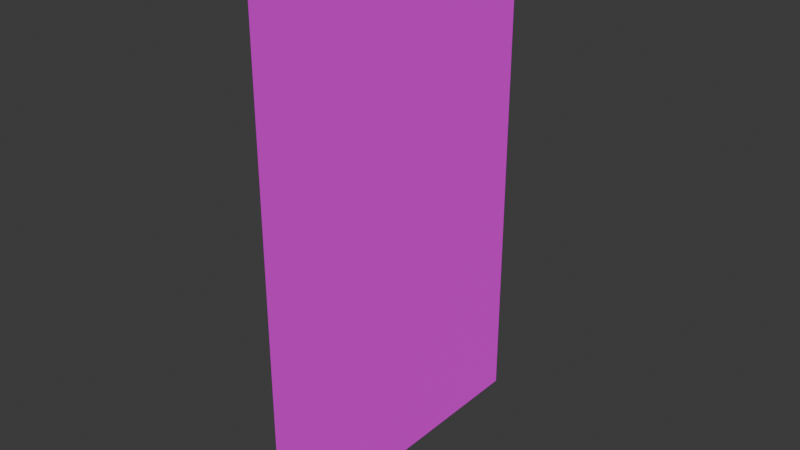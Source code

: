 # Source: Note.blend  (saved by Blender 4.1.24; exported with 4.5.12 LTS)
import bpy
from mathutils import Matrix  # noqa: F401  (used for matrix-valued properties, if any)

bpy.ops.wm.read_factory_settings(use_empty=True)
scene = bpy.context.scene
scene.name = 'Scene'

# ---- collections
col_collection = bpy.data.collections.new('Collection'); scene.collection.children.link(col_collection)

# ---- images (referenced by path relative to the original .blend; pixels are not part of the script)
import os
ASSET_DIR = os.environ.get("B2B_ASSET_DIR", "")  # directory of the original .blend (textures are referenced by path, not embedded)
HERE = os.path.dirname(os.path.abspath(__file__))  # packed textures are extracted next to this script under _unpacked/

def load_image(name, relpath, width, height, colorspace="sRGB"):
    """Load a texture the original file referenced (path relative to the .blend, or extracted next to this script)."""
    p = next((c for c in (os.path.join(HERE, relpath), os.path.join(ASSET_DIR, relpath)) if relpath and os.path.exists(c)), "")
    if p:
        img = bpy.data.images.load(p, check_existing=True)
        img.name = name
    else:  # same state as the original file: an image datablock whose file is absent (Cycles renders it pink)
        img = bpy.data.images.new(name, width, height)
        img.source = "FILE"
        img.filepath = "//" + (relpath or name)
    img.colorspace_settings.name = colorspace
    return img
img_untitled = load_image('Untitled', '', 128, 128, 'sRGB')

# ---- materials (node trees are filled in below, after node groups)
mat_material_002 = bpy.data.materials.new('Material.002')
mat_material_002.use_transparent_shadow = False

# ---- material node trees
mat_material_002.use_nodes = True; mat_material_002.node_tree.nodes.clear()
_N = mat_material_002.node_tree.nodes; _L = mat_material_002.node_tree.links
n0 = _N.new('ShaderNodeBsdfPrincipled'); n0.name = 'Principled BSDF'; n0.location = (10, 300)
n0.inputs[2].default_value = 1.0
n1 = _N.new('ShaderNodeOutputMaterial'); n1.name = 'Material Output'; n1.location = (300, 300)
n2 = _N.new('ShaderNodeTexImage'); n2.name = 'Image Texture'; n2.location = (-386, 291)
n2.image = img_untitled
_L.new(n0.outputs[0], n1.inputs[0])
_L.new(n2.outputs[0], n0.inputs[0])
n1.is_active_output = True

# ---- world
world_world = bpy.data.worlds.new('World'); scene.world = world_world
world_world.use_nodes = True; world_world.node_tree.nodes.clear()
_N = world_world.node_tree.nodes; _L = world_world.node_tree.links
n0 = _N.new('ShaderNodeOutputWorld'); n0.name = 'World Output'; n0.location = (300, 300)
n1 = _N.new('ShaderNodeBackground'); n1.name = 'Background'; n1.location = (10, 300)
n1.inputs[0].default_value = (0.05088, 0.05088, 0.05088, 1.0)
_L.new(n1.outputs[0], n0.inputs[0])
n0.is_active_output = True
world_world.color = (0.05088, 0.05088, 0.05088)
world_world.use_sun_shadow = False
world_world.sun_shadow_jitter_overblur = 0.0

# ---- meshes
me_plane = bpy.data.meshes.new('Plane')
me_plane.from_pydata([(-1.0, -1.0, 0.0), (1.0, -1.0, 0.0), (-1.0, 1.0, 0.0), (1.0, 1.0, 0.0)], [], [(0, 1, 3, 2)])
_uv = me_plane.uv_layers.new(name='UVMap')
_uv.uv.foreach_set('vector', [0.0, 0.0, 1.0, 0.0, 1.0, 1.0, 0.0, 1.0])
me_plane.materials.append(mat_material_002)
me_plane.update()

# ---- objects
ob_plane = bpy.data.objects.new('Plane', me_plane)

# ---- transforms, parenting, visibility, modifiers, constraints
ob_plane.location = (0.0, 0.0, 0.0)
ob_plane.rotation_euler = (0.0, 1.571, 0.0)
ob_plane.scale = (0.64, 0.41, 1.0)

# ---- collection membership
col_collection.objects.link(ob_plane)

# ---- scene / render settings (as saved in the file)
scene.frame_start = 1; scene.frame_end = 250; scene.frame_set(1)
scene.render.engine = 'BLENDER_EEVEE_NEXT'
scene.cycles.sampling_pattern = 'TABULATED_SOBOL'
scene.eevee.ray_tracing_options.trace_max_roughness = 0.0
bpy.context.view_layer.update()

# ---- added for rendering (the .blend has no active camera and no usable light): camera, sun
cam_auto = bpy.data.cameras.new('AutoCamera')
cam_auto.lens = 50.0
cam_auto.sensor_width = 36.0
cam_auto.clip_end = 1000.0
ob_auto_camera = bpy.data.objects.new('AutoCamera', cam_auto)
scene.collection.objects.link(ob_auto_camera)
ob_auto_camera.location = (1.40646, -1.68776, 1.12517)
ob_auto_camera.rotation_euler = (1.09748, -7.21219e-08, 0.694738)
scene.camera = ob_auto_camera
light_auto_sun = bpy.data.lights.new('AutoSun', 'SUN')
light_auto_sun.energy = 3.0
light_auto_sun.angle = 0.0523599
ob_auto_sun = bpy.data.objects.new('AutoSun', light_auto_sun)
scene.collection.objects.link(ob_auto_sun)
ob_auto_sun.rotation_euler = (0.872665, 0.174533, 0.523599)
bpy.context.view_layer.update()
